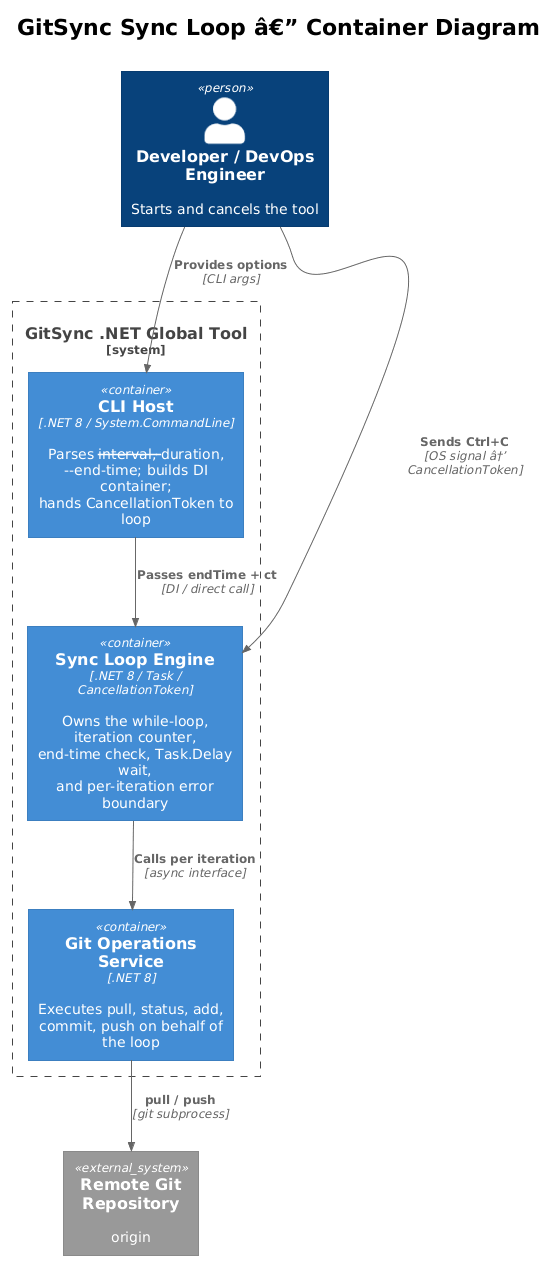

The diagram above was rendered by PlantUML. Its source (embedded in the PNG):
@startuml
!theme plain
!include <C4/C4_Container>

title GitSync Sync Loop â€” Container Diagram

Person(dev, "Developer / DevOps Engineer", "Starts and cancels the tool")

System_Boundary(sb, "GitSync .NET Global Tool") {
    Container(cli, "CLI Host", ".NET 8 / System.CommandLine", "Parses --interval, --duration,\n--end-time; builds DI container;\nhands CancellationToken to loop")

    Container(loop, "Sync Loop Engine", ".NET 8 / Task / CancellationToken", "Owns the while-loop, iteration counter,\nend-time check, Task.Delay wait,\nand per-iteration error boundary")

    Container(gitsvc, "Git Operations Service", ".NET 8", "Executes pull, status, add,\ncommit, push on behalf of the loop")
}

System_Ext(remote, "Remote Git Repository", "origin")

Rel(dev, cli, "Provides options", "CLI args")
Rel(dev, loop, "Sends Ctrl+C", "OS signal â†’ CancellationToken")
Rel(cli, loop, "Passes endTime + ct", "DI / direct call")
Rel(loop, gitsvc, "Calls per iteration", "async interface")
Rel(gitsvc, remote, "pull / push", "git subprocess")
@enduml